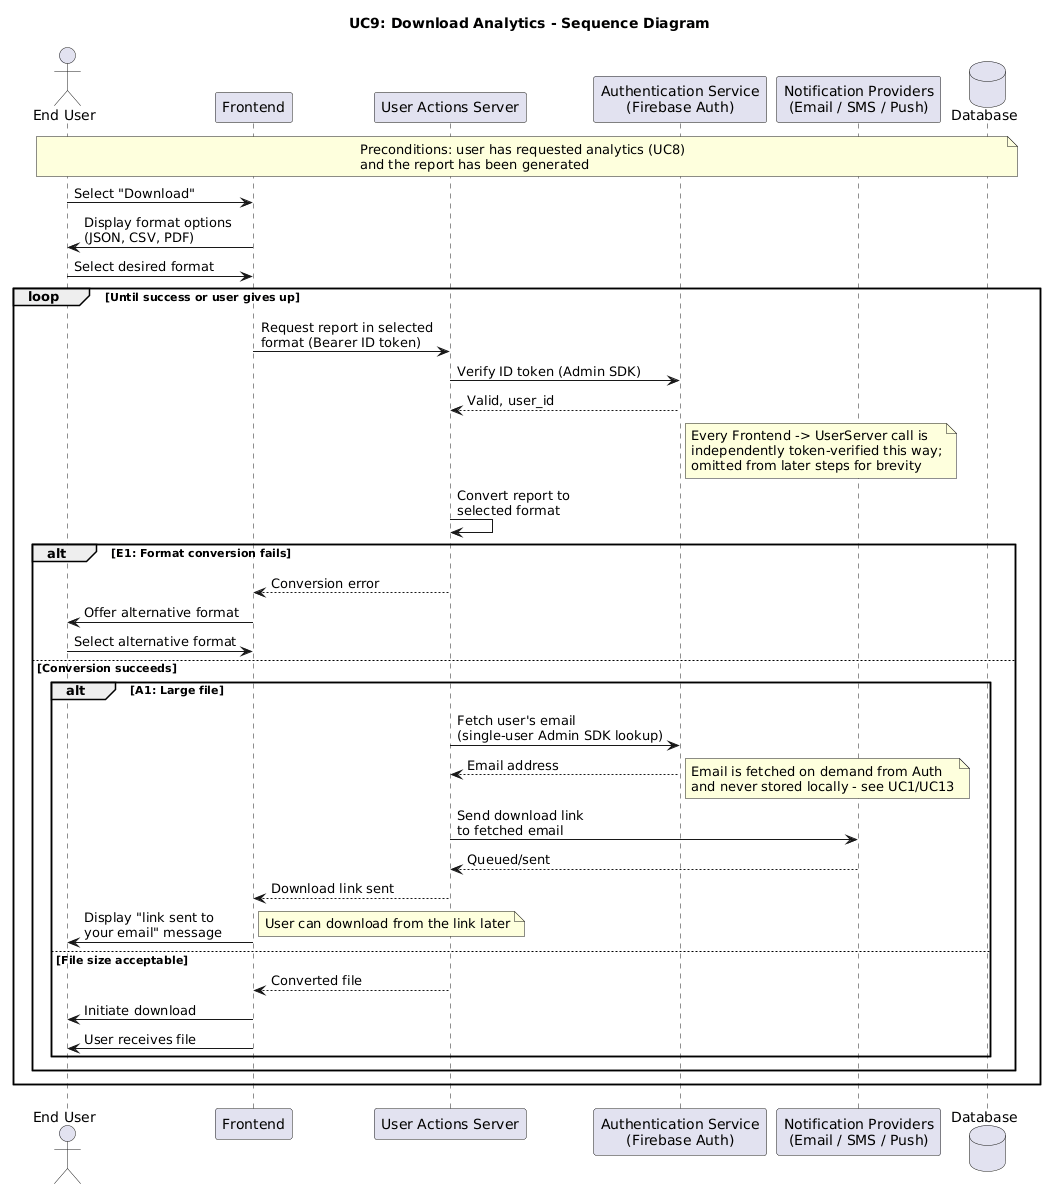

The diagram above was rendered by PlantUML. Its source (embedded in the PNG):
@startuml
title UC9: Download Analytics - Sequence Diagram

actor "End User" as User
participant "Frontend" as Frontend
participant "User Actions Server" as UserServer
participant "Authentication Service\n(Firebase Auth)" as Auth
participant "Notification Providers\n(Email / SMS / Push)" as NotifyProviders
database "Database" as DB

note over User, DB
  Preconditions: user has requested analytics (UC8)
  and the report has been generated
end note

User -> Frontend: Select "Download"
Frontend -> User: Display format options\n(JSON, CSV, PDF)
User -> Frontend: Select desired format

loop Until success or user gives up
  Frontend -> UserServer: Request report in selected\nformat (Bearer ID token)
  UserServer -> Auth: Verify ID token (Admin SDK)
  Auth --> UserServer: Valid, user_id
  note right of Auth
    Every Frontend -> UserServer call is
    independently token-verified this way;
    omitted from later steps for brevity
  end note

  UserServer -> UserServer: Convert report to\nselected format

  alt E1: Format conversion fails
    UserServer --> Frontend: Conversion error
    Frontend -> User: Offer alternative format
    User -> Frontend: Select alternative format
  else Conversion succeeds
    alt A1: Large file
      UserServer -> Auth: Fetch user's email\n(single-user Admin SDK lookup)
      Auth --> UserServer: Email address
      note right
        Email is fetched on demand from Auth
        and never stored locally - see UC1/UC13
      end note
      UserServer -> NotifyProviders: Send download link\nto fetched email
      NotifyProviders --> UserServer: Queued/sent
      UserServer --> Frontend: Download link sent
      Frontend -> User: Display "link sent to\nyour email" message
      note right: User can download from the link later
    else File size acceptable
      UserServer --> Frontend: Converted file
      Frontend -> User: Initiate download
      Frontend -> User: User receives file
    end
  end
end
@enduml